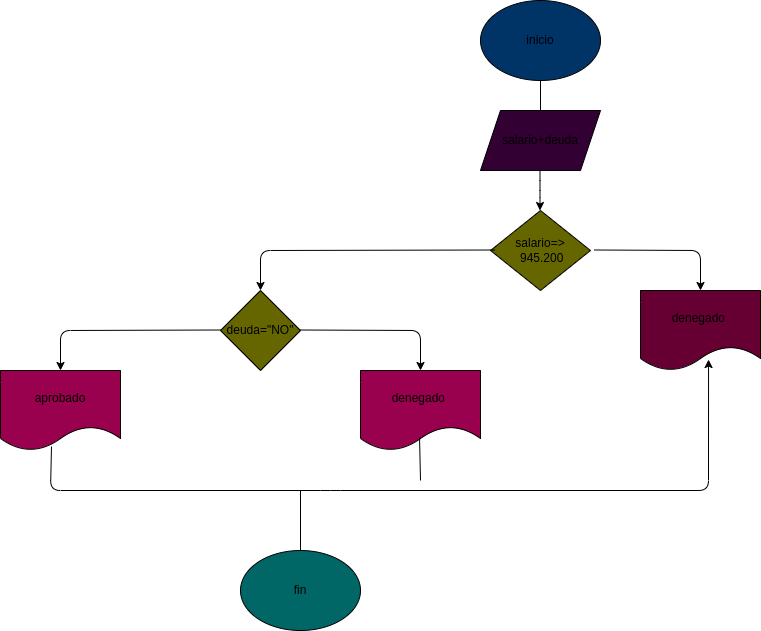

The diagram above was exported from draw.io. Its source (the exported page's mxGraphModel, read from the mxfile embedded in the PNG):
<mxGraphModel dx="1729" dy="1580" grid="1" gridSize="10" guides="1" tooltips="1" connect="1" arrows="1" fold="1" page="1" pageScale="1" pageWidth="827" pageHeight="1169" math="0" shadow="0">
  <root>
    <mxCell id="0" />
    <mxCell id="1" parent="0" />
    <mxCell id="2" value="inicio" style="ellipse;whiteSpace=wrap;html=1;fillColor=#003366;" vertex="1" parent="1">
      <mxGeometry x="300" y="-10" width="120" height="80" as="geometry" />
    </mxCell>
    <mxCell id="3" value="" style="endArrow=none;html=1;" edge="1" parent="1">
      <mxGeometry width="50" height="50" relative="1" as="geometry">
        <mxPoint x="360" y="100" as="sourcePoint" />
        <mxPoint x="360" y="70" as="targetPoint" />
      </mxGeometry>
    </mxCell>
    <mxCell id="4" value="salario+deuda" style="shape=parallelogram;perimeter=parallelogramPerimeter;whiteSpace=wrap;html=1;fixedSize=1;fillColor=#330033;" vertex="1" parent="1">
      <mxGeometry x="300" y="100" width="120" height="60" as="geometry" />
    </mxCell>
    <mxCell id="5" value="" style="endArrow=classic;html=1;" edge="1" parent="1">
      <mxGeometry width="50" height="50" relative="1" as="geometry">
        <mxPoint x="359.5" y="160" as="sourcePoint" />
        <mxPoint x="359.5" y="200" as="targetPoint" />
        <Array as="points">
          <mxPoint x="359.5" y="180" />
        </Array>
      </mxGeometry>
    </mxCell>
    <mxCell id="6" value="salario=&amp;gt;&lt;br&gt;&amp;nbsp;945.200" style="rhombus;whiteSpace=wrap;html=1;fillColor=#666600;" vertex="1" parent="1">
      <mxGeometry x="310" y="200" width="100" height="80" as="geometry" />
    </mxCell>
    <mxCell id="7" value="" style="endArrow=classic;html=1;" edge="1" parent="1">
      <mxGeometry relative="1" as="geometry">
        <mxPoint x="414" y="239.5" as="sourcePoint" />
        <mxPoint x="520" y="280" as="targetPoint" />
        <Array as="points">
          <mxPoint x="520" y="240" />
        </Array>
      </mxGeometry>
    </mxCell>
    <mxCell id="10" value="denegado&amp;nbsp;" style="shape=document;whiteSpace=wrap;html=1;boundedLbl=1;fillColor=#660033;" vertex="1" parent="1">
      <mxGeometry x="460" y="280" width="120" height="80" as="geometry" />
    </mxCell>
    <mxCell id="11" value="" style="endArrow=classic;html=1;" edge="1" parent="1">
      <mxGeometry relative="1" as="geometry">
        <mxPoint x="314" y="239.5" as="sourcePoint" />
        <mxPoint x="80" y="280" as="targetPoint" />
        <Array as="points">
          <mxPoint x="80" y="240" />
        </Array>
      </mxGeometry>
    </mxCell>
    <mxCell id="13" value="deuda=&quot;NO&quot;" style="rhombus;whiteSpace=wrap;html=1;fillColor=#666600;" vertex="1" parent="1">
      <mxGeometry x="40" y="280" width="80" height="80" as="geometry" />
    </mxCell>
    <mxCell id="14" value="" style="endArrow=classic;html=1;" edge="1" parent="1">
      <mxGeometry relative="1" as="geometry">
        <mxPoint x="120" y="319.5" as="sourcePoint" />
        <mxPoint x="240" y="360" as="targetPoint" />
        <Array as="points">
          <mxPoint x="240" y="320" />
        </Array>
      </mxGeometry>
    </mxCell>
    <mxCell id="16" value="denegado&amp;nbsp;" style="shape=document;whiteSpace=wrap;html=1;boundedLbl=1;fillColor=#99004D;" vertex="1" parent="1">
      <mxGeometry x="180" y="360" width="120" height="80" as="geometry" />
    </mxCell>
    <mxCell id="17" value="" style="endArrow=classic;html=1;" edge="1" parent="1">
      <mxGeometry relative="1" as="geometry">
        <mxPoint x="40" y="319.5" as="sourcePoint" />
        <mxPoint x="-120" y="360" as="targetPoint" />
        <Array as="points">
          <mxPoint x="-120" y="320" />
        </Array>
      </mxGeometry>
    </mxCell>
    <mxCell id="19" value="aprobado" style="shape=document;whiteSpace=wrap;html=1;boundedLbl=1;fillColor=#99004D;" vertex="1" parent="1">
      <mxGeometry x="-180" y="360" width="120" height="80" as="geometry" />
    </mxCell>
    <mxCell id="21" value="" style="endArrow=classic;html=1;exitX=0.425;exitY=0.95;exitDx=0;exitDy=0;exitPerimeter=0;entryX=0.567;entryY=0.863;entryDx=0;entryDy=0;entryPerimeter=0;" edge="1" parent="1" source="19" target="10">
      <mxGeometry relative="1" as="geometry">
        <mxPoint x="180" y="480" as="sourcePoint" />
        <mxPoint x="280" y="480" as="targetPoint" />
        <Array as="points">
          <mxPoint x="-130" y="480" />
          <mxPoint x="150" y="480" />
          <mxPoint x="528" y="480" />
        </Array>
      </mxGeometry>
    </mxCell>
    <mxCell id="23" value="" style="endArrow=none;html=1;entryX=0.492;entryY=0.838;entryDx=0;entryDy=0;entryPerimeter=0;" edge="1" parent="1" target="16">
      <mxGeometry width="50" height="50" relative="1" as="geometry">
        <mxPoint x="240" y="470" as="sourcePoint" />
        <mxPoint x="290" y="420" as="targetPoint" />
      </mxGeometry>
    </mxCell>
    <mxCell id="24" value="" style="endArrow=none;html=1;" edge="1" parent="1">
      <mxGeometry width="50" height="50" relative="1" as="geometry">
        <mxPoint x="120" y="540" as="sourcePoint" />
        <mxPoint x="120" y="480" as="targetPoint" />
      </mxGeometry>
    </mxCell>
    <mxCell id="25" value="fin" style="ellipse;whiteSpace=wrap;html=1;fillColor=#006666;" vertex="1" parent="1">
      <mxGeometry x="60" y="540" width="120" height="80" as="geometry" />
    </mxCell>
  </root>
</mxGraphModel>